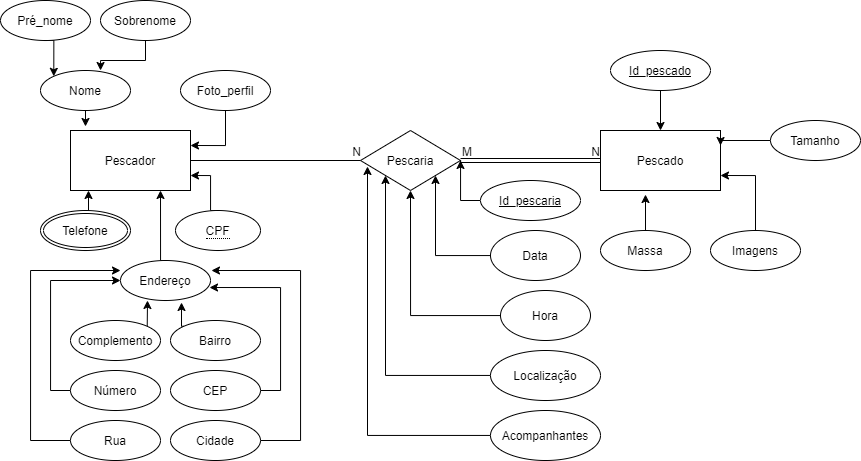

The diagram above was exported from draw.io. Its source (the exported page's mxGraphModel, read from the mxfile embedded in the PNG):
<mxGraphModel dx="1021" dy="534" grid="1" gridSize="10" guides="1" tooltips="1" connect="1" arrows="1" fold="1" page="1" pageScale="1" pageWidth="850" pageHeight="1100" math="0" shadow="0">
  <root>
    <mxCell id="0" />
    <mxCell id="1" parent="0" />
    <mxCell id="jWUhc7AnPWUyBHzkKhOE-1" value="Pescado" style="rounded=0;whiteSpace=wrap;html=1;" vertex="1" parent="1">
      <mxGeometry x="700" y="440" width="120" height="60" as="geometry" />
    </mxCell>
    <mxCell id="jWUhc7AnPWUyBHzkKhOE-2" value="Pescador" style="rounded=0;whiteSpace=wrap;html=1;" vertex="1" parent="1">
      <mxGeometry x="170" y="440" width="120" height="60" as="geometry" />
    </mxCell>
    <mxCell id="jWUhc7AnPWUyBHzkKhOE-3" style="edgeStyle=orthogonalEdgeStyle;rounded=0;orthogonalLoop=1;jettySize=auto;html=1;entryX=0.375;entryY=1.067;entryDx=0;entryDy=0;entryPerimeter=0;" edge="1" parent="1" source="jWUhc7AnPWUyBHzkKhOE-4" target="jWUhc7AnPWUyBHzkKhOE-1">
      <mxGeometry relative="1" as="geometry" />
    </mxCell>
    <mxCell id="jWUhc7AnPWUyBHzkKhOE-4" value="Massa" style="ellipse;whiteSpace=wrap;html=1;" vertex="1" parent="1">
      <mxGeometry x="700" y="540" width="90" height="40" as="geometry" />
    </mxCell>
    <mxCell id="jWUhc7AnPWUyBHzkKhOE-5" style="edgeStyle=orthogonalEdgeStyle;rounded=0;orthogonalLoop=1;jettySize=auto;html=1;exitX=0;exitY=0.5;exitDx=0;exitDy=0;entryX=1;entryY=0.25;entryDx=0;entryDy=0;" edge="1" parent="1" source="jWUhc7AnPWUyBHzkKhOE-6" target="jWUhc7AnPWUyBHzkKhOE-1">
      <mxGeometry relative="1" as="geometry">
        <mxPoint x="830" y="450" as="targetPoint" />
        <Array as="points">
          <mxPoint x="820" y="450" />
        </Array>
      </mxGeometry>
    </mxCell>
    <mxCell id="jWUhc7AnPWUyBHzkKhOE-6" value="Tamanho" style="ellipse;whiteSpace=wrap;html=1;" vertex="1" parent="1">
      <mxGeometry x="870" y="430" width="90" height="40" as="geometry" />
    </mxCell>
    <mxCell id="jWUhc7AnPWUyBHzkKhOE-7" style="edgeStyle=orthogonalEdgeStyle;rounded=0;orthogonalLoop=1;jettySize=auto;html=1;entryX=1;entryY=0.75;entryDx=0;entryDy=0;" edge="1" parent="1" source="jWUhc7AnPWUyBHzkKhOE-8" target="jWUhc7AnPWUyBHzkKhOE-1">
      <mxGeometry relative="1" as="geometry" />
    </mxCell>
    <mxCell id="jWUhc7AnPWUyBHzkKhOE-8" value="Imagens" style="ellipse;whiteSpace=wrap;html=1;" vertex="1" parent="1">
      <mxGeometry x="810" y="540" width="90" height="40" as="geometry" />
    </mxCell>
    <mxCell id="jWUhc7AnPWUyBHzkKhOE-9" style="edgeStyle=orthogonalEdgeStyle;rounded=0;orthogonalLoop=1;jettySize=auto;html=1;exitX=0.5;exitY=1;exitDx=0;exitDy=0;entryX=0.125;entryY=-0.067;entryDx=0;entryDy=0;entryPerimeter=0;" edge="1" parent="1" source="jWUhc7AnPWUyBHzkKhOE-10" target="jWUhc7AnPWUyBHzkKhOE-2">
      <mxGeometry relative="1" as="geometry" />
    </mxCell>
    <mxCell id="jWUhc7AnPWUyBHzkKhOE-10" value="Nome" style="ellipse;whiteSpace=wrap;html=1;" vertex="1" parent="1">
      <mxGeometry x="140" y="380" width="90" height="40" as="geometry" />
    </mxCell>
    <mxCell id="jWUhc7AnPWUyBHzkKhOE-11" style="edgeStyle=orthogonalEdgeStyle;rounded=0;orthogonalLoop=1;jettySize=auto;html=1;exitX=0.5;exitY=1;exitDx=0;exitDy=0;entryX=0.667;entryY=0;entryDx=0;entryDy=0;entryPerimeter=0;" edge="1" parent="1" source="jWUhc7AnPWUyBHzkKhOE-12" target="jWUhc7AnPWUyBHzkKhOE-10">
      <mxGeometry relative="1" as="geometry" />
    </mxCell>
    <mxCell id="jWUhc7AnPWUyBHzkKhOE-12" value="Sobrenome" style="ellipse;whiteSpace=wrap;html=1;" vertex="1" parent="1">
      <mxGeometry x="200" y="310" width="90" height="40" as="geometry" />
    </mxCell>
    <mxCell id="jWUhc7AnPWUyBHzkKhOE-13" style="edgeStyle=orthogonalEdgeStyle;rounded=0;orthogonalLoop=1;jettySize=auto;html=1;exitX=0.5;exitY=0;exitDx=0;exitDy=0;entryX=1;entryY=0.75;entryDx=0;entryDy=0;" edge="1" parent="1" target="jWUhc7AnPWUyBHzkKhOE-2">
      <mxGeometry relative="1" as="geometry">
        <mxPoint x="315" y="520" as="sourcePoint" />
        <Array as="points">
          <mxPoint x="310" y="520" />
          <mxPoint x="310" y="485" />
        </Array>
      </mxGeometry>
    </mxCell>
    <mxCell id="jWUhc7AnPWUyBHzkKhOE-14" style="edgeStyle=orthogonalEdgeStyle;rounded=0;orthogonalLoop=1;jettySize=auto;html=1;exitX=0.5;exitY=0;exitDx=0;exitDy=0;entryX=0.15;entryY=1;entryDx=0;entryDy=0;entryPerimeter=0;" edge="1" parent="1" target="jWUhc7AnPWUyBHzkKhOE-2">
      <mxGeometry relative="1" as="geometry">
        <mxPoint x="188" y="520" as="sourcePoint" />
      </mxGeometry>
    </mxCell>
    <mxCell id="jWUhc7AnPWUyBHzkKhOE-15" style="edgeStyle=orthogonalEdgeStyle;rounded=0;orthogonalLoop=1;jettySize=auto;html=1;exitX=0.5;exitY=0;exitDx=0;exitDy=0;entryX=0.75;entryY=1;entryDx=0;entryDy=0;" edge="1" parent="1" source="jWUhc7AnPWUyBHzkKhOE-16" target="jWUhc7AnPWUyBHzkKhOE-2">
      <mxGeometry relative="1" as="geometry">
        <Array as="points">
          <mxPoint x="260" y="570" />
        </Array>
      </mxGeometry>
    </mxCell>
    <mxCell id="jWUhc7AnPWUyBHzkKhOE-16" value="Endereço" style="ellipse;whiteSpace=wrap;html=1;" vertex="1" parent="1">
      <mxGeometry x="220" y="570" width="90" height="40" as="geometry" />
    </mxCell>
    <mxCell id="jWUhc7AnPWUyBHzkKhOE-17" style="edgeStyle=orthogonalEdgeStyle;rounded=0;orthogonalLoop=1;jettySize=auto;html=1;exitX=0.5;exitY=1;exitDx=0;exitDy=0;entryX=1;entryY=0.25;entryDx=0;entryDy=0;" edge="1" parent="1" source="jWUhc7AnPWUyBHzkKhOE-18" target="jWUhc7AnPWUyBHzkKhOE-2">
      <mxGeometry relative="1" as="geometry" />
    </mxCell>
    <mxCell id="jWUhc7AnPWUyBHzkKhOE-18" value="Foto_perfil" style="ellipse;whiteSpace=wrap;html=1;" vertex="1" parent="1">
      <mxGeometry x="280" y="380" width="90" height="40" as="geometry" />
    </mxCell>
    <mxCell id="jWUhc7AnPWUyBHzkKhOE-19" style="edgeStyle=orthogonalEdgeStyle;rounded=0;orthogonalLoop=1;jettySize=auto;html=1;exitX=0.5;exitY=1;exitDx=0;exitDy=0;entryX=0;entryY=0;entryDx=0;entryDy=0;" edge="1" parent="1" source="jWUhc7AnPWUyBHzkKhOE-20" target="jWUhc7AnPWUyBHzkKhOE-10">
      <mxGeometry relative="1" as="geometry" />
    </mxCell>
    <mxCell id="jWUhc7AnPWUyBHzkKhOE-20" value="Pré_nome" style="ellipse;whiteSpace=wrap;html=1;" vertex="1" parent="1">
      <mxGeometry x="100" y="310" width="90" height="40" as="geometry" />
    </mxCell>
    <mxCell id="jWUhc7AnPWUyBHzkKhOE-21" style="edgeStyle=orthogonalEdgeStyle;rounded=0;orthogonalLoop=1;jettySize=auto;html=1;exitX=0;exitY=0.5;exitDx=0;exitDy=0;entryX=0;entryY=0.25;entryDx=0;entryDy=0;entryPerimeter=0;" edge="1" parent="1" source="jWUhc7AnPWUyBHzkKhOE-22" target="jWUhc7AnPWUyBHzkKhOE-16">
      <mxGeometry relative="1" as="geometry">
        <Array as="points">
          <mxPoint x="130" y="750" />
          <mxPoint x="130" y="580" />
        </Array>
      </mxGeometry>
    </mxCell>
    <mxCell id="jWUhc7AnPWUyBHzkKhOE-22" value="Rua" style="ellipse;whiteSpace=wrap;html=1;" vertex="1" parent="1">
      <mxGeometry x="170" y="730" width="90" height="40" as="geometry" />
    </mxCell>
    <mxCell id="jWUhc7AnPWUyBHzkKhOE-23" style="edgeStyle=orthogonalEdgeStyle;rounded=0;orthogonalLoop=1;jettySize=auto;html=1;exitX=0;exitY=0.5;exitDx=0;exitDy=0;entryX=0;entryY=0.5;entryDx=0;entryDy=0;" edge="1" parent="1" source="jWUhc7AnPWUyBHzkKhOE-24" target="jWUhc7AnPWUyBHzkKhOE-16">
      <mxGeometry relative="1" as="geometry" />
    </mxCell>
    <mxCell id="jWUhc7AnPWUyBHzkKhOE-24" value="Número" style="ellipse;whiteSpace=wrap;html=1;" vertex="1" parent="1">
      <mxGeometry x="170" y="680" width="90" height="40" as="geometry" />
    </mxCell>
    <mxCell id="jWUhc7AnPWUyBHzkKhOE-25" style="edgeStyle=orthogonalEdgeStyle;rounded=0;orthogonalLoop=1;jettySize=auto;html=1;exitX=1;exitY=0;exitDx=0;exitDy=0;entryX=0.3;entryY=1;entryDx=0;entryDy=0;entryPerimeter=0;" edge="1" parent="1" source="jWUhc7AnPWUyBHzkKhOE-26" target="jWUhc7AnPWUyBHzkKhOE-16">
      <mxGeometry relative="1" as="geometry" />
    </mxCell>
    <mxCell id="jWUhc7AnPWUyBHzkKhOE-26" value="Complemento" style="ellipse;whiteSpace=wrap;html=1;" vertex="1" parent="1">
      <mxGeometry x="170" y="630" width="90" height="40" as="geometry" />
    </mxCell>
    <mxCell id="jWUhc7AnPWUyBHzkKhOE-27" style="edgeStyle=orthogonalEdgeStyle;rounded=0;orthogonalLoop=1;jettySize=auto;html=1;exitX=0;exitY=0;exitDx=0;exitDy=0;entryX=0.678;entryY=1.05;entryDx=0;entryDy=0;entryPerimeter=0;" edge="1" parent="1" source="jWUhc7AnPWUyBHzkKhOE-28" target="jWUhc7AnPWUyBHzkKhOE-16">
      <mxGeometry relative="1" as="geometry" />
    </mxCell>
    <mxCell id="jWUhc7AnPWUyBHzkKhOE-28" value="Bairro" style="ellipse;whiteSpace=wrap;html=1;" vertex="1" parent="1">
      <mxGeometry x="270" y="630" width="90" height="40" as="geometry" />
    </mxCell>
    <mxCell id="jWUhc7AnPWUyBHzkKhOE-29" style="edgeStyle=orthogonalEdgeStyle;rounded=0;orthogonalLoop=1;jettySize=auto;html=1;exitX=1;exitY=0.5;exitDx=0;exitDy=0;entryX=0.989;entryY=0.675;entryDx=0;entryDy=0;entryPerimeter=0;" edge="1" parent="1" source="jWUhc7AnPWUyBHzkKhOE-30" target="jWUhc7AnPWUyBHzkKhOE-16">
      <mxGeometry relative="1" as="geometry" />
    </mxCell>
    <mxCell id="jWUhc7AnPWUyBHzkKhOE-30" value="CEP" style="ellipse;whiteSpace=wrap;html=1;" vertex="1" parent="1">
      <mxGeometry x="270" y="680" width="90" height="40" as="geometry" />
    </mxCell>
    <mxCell id="jWUhc7AnPWUyBHzkKhOE-31" style="edgeStyle=orthogonalEdgeStyle;rounded=0;orthogonalLoop=1;jettySize=auto;html=1;exitX=1;exitY=0.5;exitDx=0;exitDy=0;entryX=1.011;entryY=0.25;entryDx=0;entryDy=0;entryPerimeter=0;" edge="1" parent="1" source="jWUhc7AnPWUyBHzkKhOE-32" target="jWUhc7AnPWUyBHzkKhOE-16">
      <mxGeometry relative="1" as="geometry">
        <Array as="points">
          <mxPoint x="400" y="750" />
          <mxPoint x="400" y="580" />
        </Array>
      </mxGeometry>
    </mxCell>
    <mxCell id="jWUhc7AnPWUyBHzkKhOE-32" value="Cidade" style="ellipse;whiteSpace=wrap;html=1;" vertex="1" parent="1">
      <mxGeometry x="270" y="730" width="90" height="40" as="geometry" />
    </mxCell>
    <mxCell id="jWUhc7AnPWUyBHzkKhOE-33" value="Telefone" style="ellipse;shape=doubleEllipse;margin=3;whiteSpace=wrap;html=1;align=center;" vertex="1" parent="1">
      <mxGeometry x="140" y="520" width="90" height="40" as="geometry" />
    </mxCell>
    <mxCell id="jWUhc7AnPWUyBHzkKhOE-34" value="&lt;span style=&quot;border-bottom: 1px dotted&quot;&gt;CPF&lt;/span&gt;" style="ellipse;whiteSpace=wrap;html=1;align=center;" vertex="1" parent="1">
      <mxGeometry x="275" y="520" width="85" height="40" as="geometry" />
    </mxCell>
    <mxCell id="jWUhc7AnPWUyBHzkKhOE-35" value="Pescaria" style="rhombus;whiteSpace=wrap;html=1;" vertex="1" parent="1">
      <mxGeometry x="460" y="440" width="100" height="60" as="geometry" />
    </mxCell>
    <mxCell id="jWUhc7AnPWUyBHzkKhOE-72" style="edgeStyle=orthogonalEdgeStyle;rounded=0;orthogonalLoop=1;jettySize=auto;html=1;entryX=1;entryY=1;entryDx=0;entryDy=0;" edge="1" parent="1" source="jWUhc7AnPWUyBHzkKhOE-40" target="jWUhc7AnPWUyBHzkKhOE-35">
      <mxGeometry relative="1" as="geometry" />
    </mxCell>
    <mxCell id="jWUhc7AnPWUyBHzkKhOE-40" value="Data" style="ellipse;whiteSpace=wrap;html=1;" vertex="1" parent="1">
      <mxGeometry x="590" y="540" width="90" height="50" as="geometry" />
    </mxCell>
    <mxCell id="jWUhc7AnPWUyBHzkKhOE-73" style="edgeStyle=orthogonalEdgeStyle;rounded=0;orthogonalLoop=1;jettySize=auto;html=1;entryX=0.5;entryY=1;entryDx=0;entryDy=0;" edge="1" parent="1" source="jWUhc7AnPWUyBHzkKhOE-42" target="jWUhc7AnPWUyBHzkKhOE-35">
      <mxGeometry relative="1" as="geometry" />
    </mxCell>
    <mxCell id="jWUhc7AnPWUyBHzkKhOE-42" value="Hora" style="ellipse;whiteSpace=wrap;html=1;" vertex="1" parent="1">
      <mxGeometry x="600" y="600" width="90" height="50" as="geometry" />
    </mxCell>
    <mxCell id="jWUhc7AnPWUyBHzkKhOE-75" style="edgeStyle=orthogonalEdgeStyle;rounded=0;orthogonalLoop=1;jettySize=auto;html=1;entryX=0.07;entryY=0.6;entryDx=0;entryDy=0;entryPerimeter=0;" edge="1" parent="1" source="jWUhc7AnPWUyBHzkKhOE-44" target="jWUhc7AnPWUyBHzkKhOE-35">
      <mxGeometry relative="1" as="geometry" />
    </mxCell>
    <mxCell id="jWUhc7AnPWUyBHzkKhOE-44" value="Acompanhantes" style="ellipse;whiteSpace=wrap;html=1;" vertex="1" parent="1">
      <mxGeometry x="590" y="720" width="110" height="50" as="geometry" />
    </mxCell>
    <mxCell id="jWUhc7AnPWUyBHzkKhOE-74" style="edgeStyle=orthogonalEdgeStyle;rounded=0;orthogonalLoop=1;jettySize=auto;html=1;entryX=0;entryY=1;entryDx=0;entryDy=0;" edge="1" parent="1" source="jWUhc7AnPWUyBHzkKhOE-46" target="jWUhc7AnPWUyBHzkKhOE-35">
      <mxGeometry relative="1" as="geometry" />
    </mxCell>
    <mxCell id="jWUhc7AnPWUyBHzkKhOE-46" value="Localização" style="ellipse;whiteSpace=wrap;html=1;" vertex="1" parent="1">
      <mxGeometry x="590" y="660" width="110" height="50" as="geometry" />
    </mxCell>
    <mxCell id="jWUhc7AnPWUyBHzkKhOE-47" style="edgeStyle=orthogonalEdgeStyle;rounded=0;orthogonalLoop=1;jettySize=auto;html=1;entryX=0.5;entryY=0;entryDx=0;entryDy=0;" edge="1" parent="1" source="jWUhc7AnPWUyBHzkKhOE-48" target="jWUhc7AnPWUyBHzkKhOE-1">
      <mxGeometry relative="1" as="geometry" />
    </mxCell>
    <mxCell id="jWUhc7AnPWUyBHzkKhOE-48" value="Id_pescado" style="ellipse;whiteSpace=wrap;html=1;align=center;fontStyle=4;" vertex="1" parent="1">
      <mxGeometry x="710" y="360" width="100" height="40" as="geometry" />
    </mxCell>
    <mxCell id="jWUhc7AnPWUyBHzkKhOE-71" style="edgeStyle=orthogonalEdgeStyle;rounded=0;orthogonalLoop=1;jettySize=auto;html=1;exitX=0;exitY=0.5;exitDx=0;exitDy=0;" edge="1" parent="1" source="jWUhc7AnPWUyBHzkKhOE-50" target="jWUhc7AnPWUyBHzkKhOE-35">
      <mxGeometry relative="1" as="geometry" />
    </mxCell>
    <mxCell id="jWUhc7AnPWUyBHzkKhOE-50" value="Id_pescaria" style="ellipse;whiteSpace=wrap;html=1;align=center;fontStyle=4;" vertex="1" parent="1">
      <mxGeometry x="580" y="490" width="100" height="40" as="geometry" />
    </mxCell>
    <mxCell id="jWUhc7AnPWUyBHzkKhOE-82" value="" style="endArrow=none;html=1;rounded=0;exitX=1;exitY=0.5;exitDx=0;exitDy=0;" edge="1" parent="1" source="jWUhc7AnPWUyBHzkKhOE-2">
      <mxGeometry relative="1" as="geometry">
        <mxPoint x="300" y="470" as="sourcePoint" />
        <mxPoint x="460" y="470" as="targetPoint" />
      </mxGeometry>
    </mxCell>
    <mxCell id="jWUhc7AnPWUyBHzkKhOE-83" value="N" style="resizable=0;html=1;align=right;verticalAlign=bottom;" connectable="0" vertex="1" parent="jWUhc7AnPWUyBHzkKhOE-82">
      <mxGeometry x="1" relative="1" as="geometry" />
    </mxCell>
    <mxCell id="jWUhc7AnPWUyBHzkKhOE-84" value="" style="shape=link;html=1;rounded=0;" edge="1" parent="1" source="jWUhc7AnPWUyBHzkKhOE-35">
      <mxGeometry relative="1" as="geometry">
        <mxPoint x="560" y="470" as="sourcePoint" />
        <mxPoint x="700" y="470" as="targetPoint" />
      </mxGeometry>
    </mxCell>
    <mxCell id="jWUhc7AnPWUyBHzkKhOE-85" value="M" style="resizable=0;html=1;align=left;verticalAlign=bottom;" connectable="0" vertex="1" parent="jWUhc7AnPWUyBHzkKhOE-84">
      <mxGeometry x="-1" relative="1" as="geometry" />
    </mxCell>
    <mxCell id="jWUhc7AnPWUyBHzkKhOE-86" value="N" style="resizable=0;html=1;align=right;verticalAlign=bottom;" connectable="0" vertex="1" parent="jWUhc7AnPWUyBHzkKhOE-84">
      <mxGeometry x="1" relative="1" as="geometry" />
    </mxCell>
  </root>
</mxGraphModel>